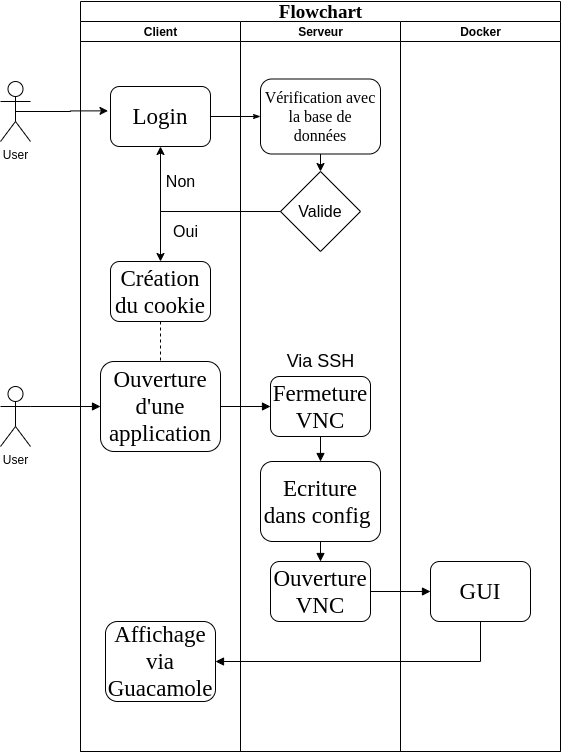

The diagram above was exported from draw.io. Its source (the exported page's mxGraphModel, read from the mxfile embedded in the PNG):
<mxGraphModel dx="1185" dy="559" grid="1" gridSize="10" guides="1" tooltips="1" connect="1" arrows="1" fold="1" page="1" pageScale="1" pageWidth="1100" pageHeight="850" background="#ffffff" math="0" shadow="0">
  <root>
    <mxCell id="0" />
    <mxCell id="1" parent="0" />
    <mxCell id="77e6c97f196da883-1" value="&lt;font style=&quot;font-size: 19px&quot;&gt;Flowchart&lt;/font&gt;" style="swimlane;html=1;childLayout=stackLayout;startSize=20;rounded=0;shadow=0;labelBackgroundColor=none;strokeWidth=1;fontFamily=Verdana;fontSize=8;align=center;" parent="1" vertex="1">
      <mxGeometry x="320" y="40" width="480" height="750" as="geometry" />
    </mxCell>
    <mxCell id="77e6c97f196da883-2" value="Client" style="swimlane;html=1;startSize=20;" parent="77e6c97f196da883-1" vertex="1">
      <mxGeometry y="20" width="160" height="730" as="geometry" />
    </mxCell>
    <mxCell id="WcKEatazRt6Ki1bxgs-T-9" style="edgeStyle=orthogonalEdgeStyle;rounded=0;orthogonalLoop=1;jettySize=auto;html=1;exitX=0;exitY=0.5;exitDx=0;exitDy=0;entryX=0.5;entryY=0;entryDx=0;entryDy=0;" edge="1" parent="77e6c97f196da883-2" target="WcKEatazRt6Ki1bxgs-T-8">
      <mxGeometry relative="1" as="geometry">
        <mxPoint x="200" y="190" as="sourcePoint" />
        <mxPoint x="70" y="125" as="targetPoint" />
      </mxGeometry>
    </mxCell>
    <mxCell id="WcKEatazRt6Ki1bxgs-T-10" value="&lt;font style=&quot;font-size: 16px&quot;&gt;Non&lt;/font&gt;" style="edgeLabel;html=1;align=center;verticalAlign=middle;resizable=0;points=[];" vertex="1" connectable="0" parent="WcKEatazRt6Ki1bxgs-T-9">
      <mxGeometry x="-0.0855" relative="1" as="geometry">
        <mxPoint x="-22.5" y="-30" as="offset" />
      </mxGeometry>
    </mxCell>
    <mxCell id="WcKEatazRt6Ki1bxgs-T-25" value="&lt;font style=&quot;font-size: 23px&quot;&gt;Affichage via Guacamole&lt;br&gt;&lt;/font&gt;" style="rounded=1;whiteSpace=wrap;html=1;shadow=0;labelBackgroundColor=none;strokeWidth=1;fontFamily=Verdana;fontSize=8;align=center;" vertex="1" parent="77e6c97f196da883-2">
      <mxGeometry x="25" y="600" width="110" height="80" as="geometry" />
    </mxCell>
    <mxCell id="WcKEatazRt6Ki1bxgs-T-12" value="&lt;span style=&quot;font-size: 23px&quot;&gt;Ouverture d'une application&lt;br&gt;&lt;/span&gt;" style="rounded=1;whiteSpace=wrap;html=1;shadow=0;labelBackgroundColor=none;strokeWidth=1;fontFamily=Verdana;fontSize=8;align=center;" vertex="1" parent="77e6c97f196da883-2">
      <mxGeometry x="20" y="340" width="120" height="90" as="geometry" />
    </mxCell>
    <mxCell id="77e6c97f196da883-8" value="&lt;font style=&quot;font-size: 23px&quot;&gt;Login&lt;/font&gt;" style="rounded=1;whiteSpace=wrap;html=1;shadow=0;labelBackgroundColor=none;strokeWidth=1;fontFamily=Verdana;fontSize=8;align=center;" parent="77e6c97f196da883-2" vertex="1">
      <mxGeometry x="30" y="65" width="100" height="60" as="geometry" />
    </mxCell>
    <mxCell id="WcKEatazRt6Ki1bxgs-T-13" style="edgeStyle=orthogonalEdgeStyle;rounded=0;orthogonalLoop=1;jettySize=auto;html=1;exitX=0.5;exitY=1;exitDx=0;exitDy=0;entryX=0.5;entryY=0;entryDx=0;entryDy=0;endArrow=none;endFill=0;dashed=1;" edge="1" parent="77e6c97f196da883-2" source="WcKEatazRt6Ki1bxgs-T-8" target="WcKEatazRt6Ki1bxgs-T-12">
      <mxGeometry relative="1" as="geometry" />
    </mxCell>
    <mxCell id="WcKEatazRt6Ki1bxgs-T-8" value="&lt;font style=&quot;font-size: 23px&quot;&gt;Création du cookie&lt;/font&gt;" style="rounded=1;whiteSpace=wrap;html=1;shadow=0;labelBackgroundColor=none;strokeWidth=1;fontFamily=Verdana;fontSize=8;align=center;" vertex="1" parent="77e6c97f196da883-2">
      <mxGeometry x="30" y="240" width="100" height="60" as="geometry" />
    </mxCell>
    <mxCell id="77e6c97f196da883-26" style="edgeStyle=orthogonalEdgeStyle;rounded=1;html=1;labelBackgroundColor=none;startArrow=none;startFill=0;startSize=5;endArrow=classicThin;endFill=1;endSize=5;jettySize=auto;orthogonalLoop=1;strokeWidth=1;fontFamily=Verdana;fontSize=8" parent="77e6c97f196da883-1" source="77e6c97f196da883-8" target="77e6c97f196da883-11" edge="1">
      <mxGeometry relative="1" as="geometry" />
    </mxCell>
    <mxCell id="77e6c97f196da883-3" value="Serveur" style="swimlane;html=1;startSize=20;" parent="77e6c97f196da883-1" vertex="1">
      <mxGeometry x="160" y="20" width="160" height="730" as="geometry" />
    </mxCell>
    <mxCell id="WcKEatazRt6Ki1bxgs-T-20" value="&lt;font style=&quot;font-size: 23px&quot;&gt;Ouverture VNC&lt;/font&gt;" style="rounded=1;whiteSpace=wrap;html=1;shadow=0;labelBackgroundColor=none;strokeWidth=1;fontFamily=Verdana;fontSize=8;align=center;" vertex="1" parent="77e6c97f196da883-3">
      <mxGeometry x="30" y="540" width="100" height="60" as="geometry" />
    </mxCell>
    <mxCell id="WcKEatazRt6Ki1bxgs-T-22" style="edgeStyle=orthogonalEdgeStyle;rounded=0;orthogonalLoop=1;jettySize=auto;html=1;exitX=0.5;exitY=1;exitDx=0;exitDy=0;entryX=0.5;entryY=0;entryDx=0;entryDy=0;endArrow=block;endFill=1;" edge="1" parent="77e6c97f196da883-3" source="WcKEatazRt6Ki1bxgs-T-18" target="WcKEatazRt6Ki1bxgs-T-20">
      <mxGeometry relative="1" as="geometry" />
    </mxCell>
    <mxCell id="WcKEatazRt6Ki1bxgs-T-18" value="&lt;font style=&quot;font-size: 23px&quot;&gt;Ecriture dans config&amp;nbsp;&lt;/font&gt;" style="rounded=1;whiteSpace=wrap;html=1;shadow=0;labelBackgroundColor=none;strokeWidth=1;fontFamily=Verdana;fontSize=8;align=center;" vertex="1" parent="77e6c97f196da883-3">
      <mxGeometry x="20" y="440" width="120" height="80" as="geometry" />
    </mxCell>
    <mxCell id="WcKEatazRt6Ki1bxgs-T-3" value="&lt;font style=&quot;font-size: 16px&quot;&gt;Valide&lt;/font&gt;" style="rhombus;whiteSpace=wrap;html=1;" vertex="1" parent="77e6c97f196da883-3">
      <mxGeometry x="40" y="150" width="80" height="80" as="geometry" />
    </mxCell>
    <mxCell id="WcKEatazRt6Ki1bxgs-T-5" style="edgeStyle=orthogonalEdgeStyle;rounded=0;orthogonalLoop=1;jettySize=auto;html=1;exitX=0.5;exitY=1;exitDx=0;exitDy=0;entryX=0.5;entryY=0;entryDx=0;entryDy=0;" edge="1" parent="77e6c97f196da883-3" source="77e6c97f196da883-11" target="WcKEatazRt6Ki1bxgs-T-3">
      <mxGeometry relative="1" as="geometry" />
    </mxCell>
    <mxCell id="77e6c97f196da883-11" value="&lt;font style=&quot;font-size: 16px&quot;&gt;Vérification avec la base de données&lt;/font&gt;" style="rounded=1;whiteSpace=wrap;html=1;shadow=0;labelBackgroundColor=none;strokeWidth=1;fontFamily=Verdana;fontSize=8;align=center;" parent="77e6c97f196da883-3" vertex="1">
      <mxGeometry x="20" y="57.5" width="120" height="75" as="geometry" />
    </mxCell>
    <mxCell id="WcKEatazRt6Ki1bxgs-T-21" style="edgeStyle=orthogonalEdgeStyle;rounded=0;orthogonalLoop=1;jettySize=auto;html=1;exitX=0.5;exitY=1;exitDx=0;exitDy=0;endArrow=block;endFill=1;" edge="1" parent="77e6c97f196da883-3" source="WcKEatazRt6Ki1bxgs-T-16" target="WcKEatazRt6Ki1bxgs-T-18">
      <mxGeometry relative="1" as="geometry" />
    </mxCell>
    <mxCell id="WcKEatazRt6Ki1bxgs-T-16" value="&lt;font style=&quot;font-size: 23px&quot;&gt;Fermeture VNC&lt;/font&gt;" style="rounded=1;whiteSpace=wrap;html=1;shadow=0;labelBackgroundColor=none;strokeWidth=1;fontFamily=Verdana;fontSize=8;align=center;" vertex="1" parent="77e6c97f196da883-3">
      <mxGeometry x="30" y="355" width="100" height="60" as="geometry" />
    </mxCell>
    <mxCell id="WcKEatazRt6Ki1bxgs-T-27" value="&lt;font style=&quot;font-size: 18px&quot;&gt;Via SSH&lt;/font&gt;" style="text;html=1;align=center;verticalAlign=middle;resizable=0;points=[];autosize=1;" vertex="1" parent="77e6c97f196da883-3">
      <mxGeometry x="40" y="330" width="80" height="20" as="geometry" />
    </mxCell>
    <mxCell id="77e6c97f196da883-4" value="Docker" style="swimlane;html=1;startSize=20;" parent="77e6c97f196da883-1" vertex="1">
      <mxGeometry x="320" y="20" width="160" height="730" as="geometry" />
    </mxCell>
    <mxCell id="WcKEatazRt6Ki1bxgs-T-24" value="&lt;font style=&quot;font-size: 23px&quot;&gt;GUI&lt;/font&gt;" style="rounded=1;whiteSpace=wrap;html=1;shadow=0;labelBackgroundColor=none;strokeWidth=1;fontFamily=Verdana;fontSize=8;align=center;" vertex="1" parent="77e6c97f196da883-4">
      <mxGeometry x="30" y="540" width="100" height="60" as="geometry" />
    </mxCell>
    <mxCell id="WcKEatazRt6Ki1bxgs-T-6" style="edgeStyle=orthogonalEdgeStyle;rounded=0;orthogonalLoop=1;jettySize=auto;html=1;exitX=0;exitY=0.5;exitDx=0;exitDy=0;entryX=0.5;entryY=1;entryDx=0;entryDy=0;" edge="1" parent="77e6c97f196da883-1" source="WcKEatazRt6Ki1bxgs-T-3" target="77e6c97f196da883-8">
      <mxGeometry relative="1" as="geometry" />
    </mxCell>
    <mxCell id="WcKEatazRt6Ki1bxgs-T-7" value="&lt;font style=&quot;font-size: 16px&quot;&gt;Oui&lt;br&gt;&lt;/font&gt;" style="edgeLabel;html=1;align=center;verticalAlign=middle;resizable=0;points=[];" vertex="1" connectable="0" parent="WcKEatazRt6Ki1bxgs-T-6">
      <mxGeometry x="-0.0855" relative="1" as="geometry">
        <mxPoint x="-10.83" y="20" as="offset" />
      </mxGeometry>
    </mxCell>
    <mxCell id="WcKEatazRt6Ki1bxgs-T-17" style="edgeStyle=orthogonalEdgeStyle;rounded=0;orthogonalLoop=1;jettySize=auto;html=1;exitX=1;exitY=0.5;exitDx=0;exitDy=0;entryX=0;entryY=0.5;entryDx=0;entryDy=0;endArrow=block;endFill=1;" edge="1" parent="77e6c97f196da883-1" source="WcKEatazRt6Ki1bxgs-T-12" target="WcKEatazRt6Ki1bxgs-T-16">
      <mxGeometry relative="1" as="geometry" />
    </mxCell>
    <mxCell id="WcKEatazRt6Ki1bxgs-T-23" style="edgeStyle=orthogonalEdgeStyle;rounded=0;orthogonalLoop=1;jettySize=auto;html=1;exitX=1;exitY=0.5;exitDx=0;exitDy=0;endArrow=block;endFill=1;entryX=0;entryY=0.5;entryDx=0;entryDy=0;" edge="1" parent="77e6c97f196da883-1" source="WcKEatazRt6Ki1bxgs-T-20" target="WcKEatazRt6Ki1bxgs-T-24">
      <mxGeometry relative="1" as="geometry">
        <mxPoint x="360" y="590.1666666666667" as="targetPoint" />
      </mxGeometry>
    </mxCell>
    <mxCell id="WcKEatazRt6Ki1bxgs-T-26" style="edgeStyle=orthogonalEdgeStyle;rounded=0;orthogonalLoop=1;jettySize=auto;html=1;exitX=0.5;exitY=1;exitDx=0;exitDy=0;endArrow=block;endFill=1;entryX=1;entryY=0.5;entryDx=0;entryDy=0;" edge="1" parent="77e6c97f196da883-1" source="WcKEatazRt6Ki1bxgs-T-24" target="WcKEatazRt6Ki1bxgs-T-25">
      <mxGeometry relative="1" as="geometry">
        <mxPoint x="160" y="675" as="targetPoint" />
        <Array as="points">
          <mxPoint x="400" y="660" />
        </Array>
      </mxGeometry>
    </mxCell>
    <mxCell id="WcKEatazRt6Ki1bxgs-T-2" style="edgeStyle=orthogonalEdgeStyle;rounded=0;orthogonalLoop=1;jettySize=auto;html=1;exitX=0.5;exitY=0.5;exitDx=0;exitDy=0;exitPerimeter=0;entryX=-0.025;entryY=0.406;entryDx=0;entryDy=0;entryPerimeter=0;" edge="1" parent="1" source="WcKEatazRt6Ki1bxgs-T-1" target="77e6c97f196da883-8">
      <mxGeometry relative="1" as="geometry" />
    </mxCell>
    <mxCell id="WcKEatazRt6Ki1bxgs-T-1" value="User" style="shape=umlActor;verticalLabelPosition=bottom;verticalAlign=top;html=1;outlineConnect=0;" vertex="1" parent="1">
      <mxGeometry x="240" y="120" width="30" height="60" as="geometry" />
    </mxCell>
    <mxCell id="WcKEatazRt6Ki1bxgs-T-15" style="edgeStyle=orthogonalEdgeStyle;rounded=0;orthogonalLoop=1;jettySize=auto;html=1;exitX=1;exitY=0.3333333333333333;exitDx=0;exitDy=0;exitPerimeter=0;endArrow=block;endFill=1;" edge="1" parent="1" source="WcKEatazRt6Ki1bxgs-T-14" target="WcKEatazRt6Ki1bxgs-T-12">
      <mxGeometry relative="1" as="geometry" />
    </mxCell>
    <mxCell id="WcKEatazRt6Ki1bxgs-T-14" value="User" style="shape=umlActor;verticalLabelPosition=bottom;verticalAlign=top;html=1;outlineConnect=0;" vertex="1" parent="1">
      <mxGeometry x="240" y="425" width="30" height="60" as="geometry" />
    </mxCell>
  </root>
</mxGraphModel>